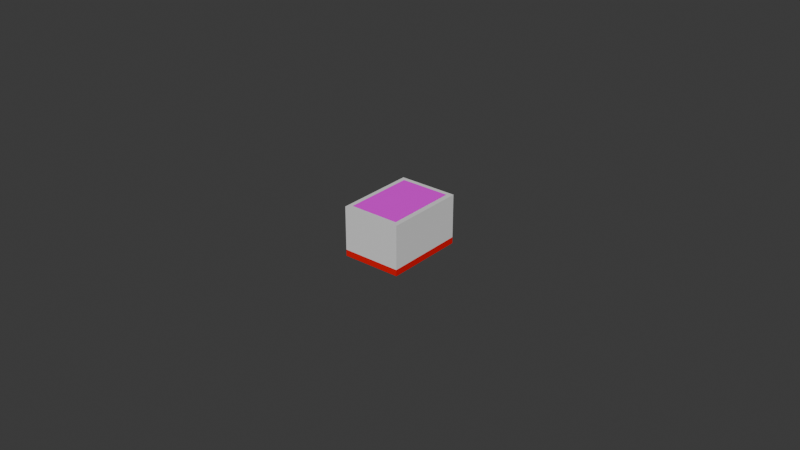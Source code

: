 # Source: Tile.blend  (saved by Blender 4.5.88; exported with 4.5.12 LTS)
import bpy
from mathutils import Matrix  # noqa: F401  (used for matrix-valued properties, if any)

bpy.ops.wm.read_factory_settings(use_empty=True)
scene = bpy.context.scene
scene.name = 'Scene'

# ---- collections
col_collection = bpy.data.collections.new('Collection'); scene.collection.children.link(col_collection)

# ---- images (referenced by path relative to the original .blend; pixels are not part of the script)
import os
ASSET_DIR = os.environ.get("B2B_ASSET_DIR", "")  # directory of the original .blend (textures are referenced by path, not embedded)
HERE = os.path.dirname(os.path.abspath(__file__))  # packed textures are extracted next to this script under _unpacked/

def load_image(name, relpath, width, height, colorspace="sRGB"):
    """Load a texture the original file referenced (path relative to the .blend, or extracted next to this script)."""
    p = next((c for c in (os.path.join(HERE, relpath), os.path.join(ASSET_DIR, relpath)) if relpath and os.path.exists(c)), "")
    if p:
        img = bpy.data.images.load(p, check_existing=True)
        img.name = name
    else:  # same state as the original file: an image datablock whose file is absent (Cycles renders it pink)
        img = bpy.data.images.new(name, width, height)
        img.source = "FILE"
        img.filepath = "//" + (relpath or name)
    img.colorspace_settings.name = colorspace
    return img
img_man1_png = load_image('Man1.png', 'Man1.png', 1024, 1024, 'sRGB')

# ---- materials (node trees are filled in below, after node groups)
mat_tile = bpy.data.materials.new('Tile')
mat_tile.alpha_threshold = 0.0
mat_tile.roughness = 0.5
mat_tile.line_color = (0.0, 0.0, 0.0, 1.0)
mat_back = bpy.data.materials.new('Back')
mat_symbol = bpy.data.materials.new('Symbol')

# ---- material node trees
mat_tile.use_nodes = True; mat_tile.node_tree.nodes.clear()
_N = mat_tile.node_tree.nodes; _L = mat_tile.node_tree.links
n0 = _N.new('ShaderNodeOutputMaterial'); n0.name = 'Material Output'; n0.location = (200, 100)
n1 = _N.new('ShaderNodeBsdfPrincipled'); n1.name = 'Principled BSDF'; n1.location = (-200, 100)
n1.inputs[3].default_value = 1.45
_L.new(n1.outputs[0], n0.inputs[0])
n0.is_active_output = True
mat_back.use_nodes = True; mat_back.node_tree.nodes.clear()
_N = mat_back.node_tree.nodes; _L = mat_back.node_tree.links
n0 = _N.new('ShaderNodeBsdfPrincipled'); n0.name = 'Principled BSDF'; n0.location = (-200, 100)
n0.inputs[0].default_value = (0.8003, 0.0, 0.0006977, 1.0)
n1 = _N.new('ShaderNodeOutputMaterial'); n1.name = 'Material Output'; n1.location = (200, 100)
_L.new(n0.outputs[0], n1.inputs[0])
n1.is_active_output = True
mat_symbol.use_nodes = True; mat_symbol.node_tree.nodes.clear()
_N = mat_symbol.node_tree.nodes; _L = mat_symbol.node_tree.links
n0 = _N.new('ShaderNodeBsdfPrincipled'); n0.name = 'Principled BSDF'; n0.location = (-200, 100)
n1 = _N.new('ShaderNodeOutputMaterial'); n1.name = 'Material Output'; n1.location = (200, 100)
n2 = _N.new('ShaderNodeTexImage'); n2.name = 'Image Texture'; n2.location = (-490, 80)
n2.image = img_man1_png
_L.new(n0.outputs[0], n1.inputs[0])
_L.new(n2.outputs[0], n0.inputs[0])
n1.is_active_output = True

# ---- world
world_world = bpy.data.worlds.new('World'); scene.world = world_world
world_world.use_nodes = True; world_world.node_tree.nodes.clear()
_N = world_world.node_tree.nodes; _L = world_world.node_tree.links
n0 = _N.new('ShaderNodeOutputWorld'); n0.name = 'World Output'; n0.location = (200, 100)
n1 = _N.new('ShaderNodeBackground'); n1.name = 'Background'; n1.location = (-200, 100)
n1.inputs[0].default_value = (0.05088, 0.05088, 0.05088, 1.0)
_L.new(n1.outputs[0], n0.inputs[0])
n0.is_active_output = True
world_world.color = (0.05088, 0.05088, 0.05088)
world_world.sun_shadow_jitter_overblur = 0.0

# ---- meshes
me_cube = bpy.data.meshes.new('Cube')
me_cube.from_pydata([(-0.0095, -0.013, 0.008), (-0.0095, -0.013, -0.008), (0.0095, -0.013, 0.008), (0.0095, -0.013, -0.008), (-0.0095, 0.013, 0.008), (-0.0095, 0.013, -0.008), (0.0095, 0.013, 0.008), (0.0095, 0.013, -0.008), (-0.0095, -0.013, -0.006), (0.0095, 0.013, -0.006), (0.0095, -0.013, -0.006), (-0.0095, 0.013, -0.006), (0.008, 0.0115, 0.0081), (-0.008, 0.0115, 0.0081), (0.008, -0.0115, 0.0081), (-0.008, -0.0115, 0.0081)], [], [(0, 2, 6, 4), (10, 9, 6, 2), (9, 11, 4, 6), (5, 7, 3, 1), (8, 10, 2, 0), (11, 8, 0, 4), (5, 1, 8, 11), (1, 3, 10, 8), (7, 5, 11, 9), (3, 7, 9, 10), (12, 13, 15, 14)])
me_cube.polygons.foreach_set('material_index', [0, 0, 0, 1, 0, 0, 1, 1, 1, 1, 2])
_uv = me_cube.uv_layers.new(name='UVMap')
_uv.uv.foreach_set('vector', [0.625, 0.5, 0.625, 0.75, 0.875, 0.75, 0.875, 0.5, 0.5, 0.75, 0.5, 1.0, 0.625, 1.0, 0.625, 0.75, 0.5, 0.0, 0.5, 0.25, 0.625, 0.25, 0.625, 0.0, 0.125, 0.5, 0.125, 0.75, 0.375, 0.75, 0.375, 0.5, 0.5, 0.5, 0.5, 0.75, 0.625, 0.75, 0.625, 0.5, 0.5, 0.25, 0.5, 0.5, 0.625, 0.5, 0.625, 0.25, 0.375, 0.25, 0.375, 0.5, 0.5, 0.5, 0.5, 0.25, 0.375, 0.5, 0.375, 0.75, 0.5, 0.75, 0.5, 0.5, 0.375, 0.0, 0.375, 0.25, 0.5, 0.25, 0.5, 0.0, 0.375, 0.75, 0.375, 1.0, 0.5, 1.0, 0.5, 0.75, 1.0, 1.0, 0.0, 1.0, 0.0, 0.0, 1.0, 0.0])
me_cube.materials.append(mat_tile)
me_cube.materials.append(mat_back)
me_cube.materials.append(mat_symbol)
me_cube.use_mirror_vertex_groups = False
me_cube.update()

# ---- objects
ob_tile = bpy.data.objects.new('Tile', me_cube)

# ---- transforms, parenting, visibility, modifiers, constraints
ob_tile.location = (0.0, 0.0, 0.0)
ob_tile.lock_rotations_4d = False
ob_tile.empty_display_type = 'ARROWS'
ob_tile.lineart.crease_threshold = 0.0

# ---- collection membership
col_collection.objects.link(ob_tile)

# ---- scene / render settings (as saved in the file)
scene.frame_start = 1; scene.frame_end = 250; scene.frame_set(0)
scene.render.engine = 'BLENDER_EEVEE_NEXT'
bpy.context.view_layer.update()

# ---- added for rendering (the .blend has no active camera and no usable light): camera, sun
cam_auto = bpy.data.cameras.new('AutoCamera')
cam_auto.lens = 50.0
cam_auto.sensor_width = 36.0
cam_auto.clip_end = 1000.0
ob_auto_camera = bpy.data.objects.new('AutoCamera', cam_auto)
scene.collection.objects.link(ob_auto_camera)
ob_auto_camera.location = (0.185045, -0.222054, 0.148086)
ob_auto_camera.rotation_euler = (1.09748, -7.21219e-08, 0.694738)
scene.camera = ob_auto_camera
light_auto_sun = bpy.data.lights.new('AutoSun', 'SUN')
light_auto_sun.energy = 3.0
light_auto_sun.angle = 0.0523599
ob_auto_sun = bpy.data.objects.new('AutoSun', light_auto_sun)
scene.collection.objects.link(ob_auto_sun)
ob_auto_sun.rotation_euler = (0.872665, 0.174533, 0.523599)
bpy.context.view_layer.update()
